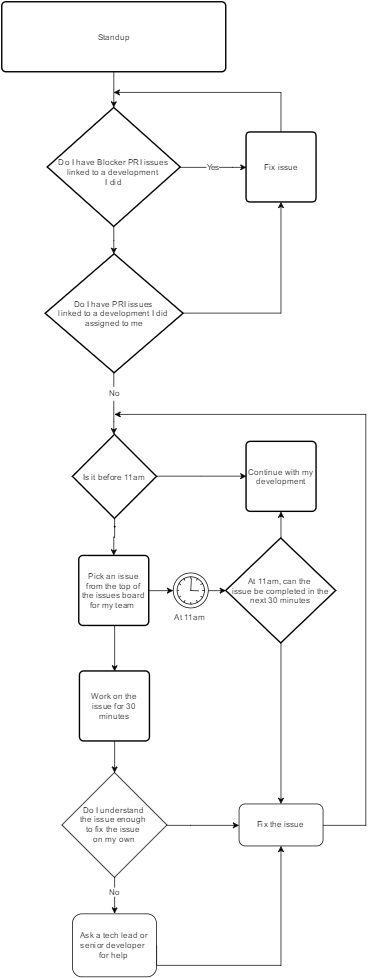

The diagram above was exported from draw.io. Its source (the exported page's mxGraphModel, read from the mxfile embedded in the PNG):
<mxGraphModel dx="1687" dy="894" grid="1" gridSize="10" guides="1" tooltips="1" connect="1" arrows="1" fold="1" page="1" pageScale="1" pageWidth="1169" pageHeight="1652" background="#ffffff" math="0" shadow="0">
  <root>
    <mxCell id="0" />
    <mxCell id="1" parent="0" />
    <mxCell id="2" value="" style="edgeStyle=orthogonalEdgeStyle;rounded=0;html=1;jettySize=auto;orthogonalLoop=1;strokeColor=#000000;" edge="1" source="3" target="7" parent="1">
      <mxGeometry x="460.0588235294117" y="120" as="geometry" />
    </mxCell>
    <mxCell id="3" value="Standup" style="strokeWidth=2;html=1;shape=mxgraph.flowchart.process;whiteSpace=wrap;" vertex="1" parent="1">
      <mxGeometry x="300" y="20" width="320" height="100" as="geometry" />
    </mxCell>
    <mxCell id="4" value="Yes" style="edgeStyle=orthogonalEdgeStyle;rounded=0;html=1;jettySize=auto;orthogonalLoop=1;entryX=0.5;entryY=1;entryPerimeter=0;" edge="1" source="7" target="9" parent="1">
      <mxGeometry x="555" y="256.58823529411757" as="geometry">
        <mxPoint x="290" y="255" as="targetPoint" />
        <Array as="points">
          <mxPoint x="630" y="256" />
          <mxPoint x="630" y="256" />
        </Array>
      </mxGeometry>
    </mxCell>
    <mxCell id="5" style="edgeStyle=orthogonalEdgeStyle;rounded=0;html=1;jettySize=auto;orthogonalLoop=1;strokeColor=#000000;entryX=0.5;entryY=0;entryPerimeter=0;" edge="1" source="7" target="11" parent="1">
      <mxGeometry x="460.0588235294117" y="341" as="geometry">
        <mxPoint x="460" y="370" as="targetPoint" />
        <Array as="points" />
      </mxGeometry>
    </mxCell>
    <mxCell id="6" value="No" style="text;html=1;resizable=0;points=[];align=center;verticalAlign=middle;labelBackgroundColor=#ffffff;" vertex="1" connectable="0" parent="5">
      <mxGeometry x="0.0244" y="-3" relative="1" as="geometry">
        <mxPoint x="4" y="-10" as="offset" />
      </mxGeometry>
    </mxCell>
    <mxCell id="7" value="&lt;div&gt;&lt;br&gt;&lt;/div&gt;Do I have Blocker PRI issues linked&amp;nbsp;&lt;span&gt;to a development&amp;nbsp;&lt;/span&gt;&lt;div&gt;&lt;span&gt;I did&lt;/span&gt;&lt;/div&gt;" style="strokeWidth=2;html=1;shape=mxgraph.flowchart.decision;whiteSpace=wrap;direction=west;" vertex="1" parent="1">
      <mxGeometry x="365" y="171" width="190" height="170" as="geometry" />
    </mxCell>
    <mxCell id="8" style="edgeStyle=orthogonalEdgeStyle;rounded=0;html=1;exitX=0;exitY=0.5;exitPerimeter=0;jettySize=auto;orthogonalLoop=1;strokeColor=#000000;" edge="1" source="9" parent="1">
      <mxGeometry x="460.0588235294117" y="149.52941176470586" as="geometry">
        <mxPoint x="460.0588235294117" y="149.52941176470586" as="targetPoint" />
        <Array as="points">
          <mxPoint x="699" y="150" />
          <mxPoint x="460" y="150" />
        </Array>
      </mxGeometry>
    </mxCell>
    <mxCell id="9" value="Fix issue" style="strokeWidth=2;html=1;shape=mxgraph.flowchart.process;whiteSpace=wrap;direction=south;" vertex="1" parent="1">
      <mxGeometry x="649" y="206" width="100" height="100" as="geometry" />
    </mxCell>
    <mxCell id="10" value="" style="edgeStyle=orthogonalEdgeStyle;rounded=0;html=1;jettySize=auto;orthogonalLoop=1;strokeColor=#000000;" edge="1" source="11" target="18" parent="1">
      <mxGeometry x="460.0588235294117" y="549.9999999999998" as="geometry">
        <Array as="points">
          <mxPoint x="460" y="620" />
          <mxPoint x="460" y="620" />
        </Array>
      </mxGeometry>
    </mxCell>
    <mxCell id="11" value="Do I have PRI issues&amp;nbsp;&lt;div&gt;linked&amp;nbsp;&lt;span style=&quot;line-height: 1.2&quot;&gt;to a development I did&amp;nbsp;&lt;/span&gt;&lt;div&gt;assigned to me&lt;/div&gt;&lt;/div&gt;" style="strokeWidth=2;html=1;shape=mxgraph.flowchart.decision;whiteSpace=wrap;" vertex="1" parent="1">
      <mxGeometry x="362" y="380" width="197" height="170" as="geometry" />
    </mxCell>
    <mxCell id="12" style="edgeStyle=orthogonalEdgeStyle;rounded=0;html=1;exitX=1;exitY=0.5;exitPerimeter=0;entryX=1;entryY=0.5;entryPerimeter=0;jettySize=auto;orthogonalLoop=1;strokeColor=#000000;" edge="1" source="11" target="9" parent="1">
      <mxGeometry x="558.8823529411766" y="306" as="geometry">
        <Array as="points">
          <mxPoint x="699" y="465" />
        </Array>
      </mxGeometry>
    </mxCell>
    <mxCell id="13" value="Yes" style="text;html=1;resizable=0;points=[];align=center;verticalAlign=middle;labelBackgroundColor=#ffffff;" vertex="1" connectable="0" parent="12">
      <mxGeometry x="-0.2929" y="1" relative="1" as="geometry">
        <mxPoint x="-47" y="1" as="offset" />
      </mxGeometry>
    </mxCell>
    <mxCell id="14" style="edgeStyle=orthogonalEdgeStyle;rounded=0;html=1;jettySize=auto;orthogonalLoop=1;strokeColor=#000000;entryX=0;entryY=0.5;entryPerimeter=0;" edge="1" source="18" target="19" parent="1">
      <mxGeometry x="521" y="697.7647058823529" as="geometry">
        <mxPoint x="390" y="698" as="targetPoint" />
        <Array as="points" />
      </mxGeometry>
    </mxCell>
    <mxCell id="15" value="No" style="text;html=1;resizable=0;points=[];align=center;verticalAlign=middle;labelBackgroundColor=#ffffff;" vertex="1" connectable="0" parent="14">
      <mxGeometry x="-0.2252" y="4" relative="1" as="geometry">
        <mxPoint x="14" y="6" as="offset" />
      </mxGeometry>
    </mxCell>
    <mxCell id="16" value="" style="edgeStyle=orthogonalEdgeStyle;rounded=0;html=1;jettySize=auto;orthogonalLoop=1;strokeColor=#000000;exitX=0.5;exitY=1;exitPerimeter=0;" edge="1" source="18" target="22" parent="1">
      <mxGeometry x="460.0588235294117" y="757.7647058823529" as="geometry">
        <mxPoint x="461.2352941176473" y="770.9999999999998" as="sourcePoint" />
        <Array as="points">
          <mxPoint x="461" y="785" />
          <mxPoint x="460" y="785" />
        </Array>
      </mxGeometry>
    </mxCell>
    <mxCell id="17" value="Yes" style="text;html=1;resizable=0;points=[];align=center;verticalAlign=middle;labelBackgroundColor=#ffffff;" vertex="1" connectable="0" parent="16">
      <mxGeometry x="0.0164" y="-3" relative="1" as="geometry">
        <mxPoint x="3" y="-3" as="offset" />
      </mxGeometry>
    </mxCell>
    <mxCell id="18" value="Is it before 11am" style="strokeWidth=2;html=1;shape=mxgraph.flowchart.decision;whiteSpace=wrap;" vertex="1" parent="1">
      <mxGeometry x="401" y="638" width="120" height="120" as="geometry" />
    </mxCell>
    <mxCell id="19" value="Continue with my development" style="strokeWidth=2;html=1;shape=mxgraph.flowchart.process;whiteSpace=wrap;" vertex="1" parent="1">
      <mxGeometry x="649" y="648" width="100" height="100" as="geometry" />
    </mxCell>
    <mxCell id="20" style="edgeStyle=orthogonalEdgeStyle;rounded=0;html=1;exitX=1;exitY=0.5;exitPerimeter=0;entryX=0;entryY=0.5;jettySize=auto;orthogonalLoop=1;strokeColor=#000000;" edge="1" source="22" target="41" parent="1">
      <mxGeometry x="509.47058823529414" y="861.2941176470588" as="geometry">
        <Array as="points" />
      </mxGeometry>
    </mxCell>
    <mxCell id="21" style="edgeStyle=orthogonalEdgeStyle;rounded=0;html=1;exitX=0.5;exitY=1;exitPerimeter=0;entryX=0.5;entryY=0;entryPerimeter=0;jettySize=auto;orthogonalLoop=1;strokeColor=#000000;" edge="1" source="22" target="30" parent="1">
      <mxGeometry x="460.0588235294117" y="910.7058823529412" as="geometry">
        <Array as="points">
          <mxPoint x="461" y="911" />
        </Array>
      </mxGeometry>
    </mxCell>
    <mxCell id="22" value="Pick an issue from the top of the issues board for my team&amp;nbsp;" style="strokeWidth=2;html=1;shape=mxgraph.flowchart.process;whiteSpace=wrap;" vertex="1" parent="1">
      <mxGeometry x="410" y="811" width="100" height="100" as="geometry" />
    </mxCell>
    <mxCell id="23" style="edgeStyle=orthogonalEdgeStyle;rounded=0;html=1;exitX=0.5;exitY=1;exitPerimeter=0;entryX=0.5;entryY=1;entryPerimeter=0;jettySize=auto;orthogonalLoop=1;strokeColor=#000000;" edge="1" parent="1">
      <mxGeometry x="461.2352941176473" y="770.5294117647059" as="geometry">
        <mxPoint x="461.2352941176473" y="770.5294117647059" as="sourcePoint" />
        <mxPoint x="461.2352941176473" y="770.7058823529412" as="targetPoint" />
      </mxGeometry>
    </mxCell>
    <mxCell id="24" style="edgeStyle=orthogonalEdgeStyle;rounded=0;html=1;exitX=0.5;exitY=0;exitPerimeter=0;entryX=0.5;entryY=1;entryPerimeter=0;jettySize=auto;orthogonalLoop=1;strokeColor=#000000;" edge="1" source="28" target="19" parent="1">
      <mxGeometry x="698.8823529411766" y="748.3529411764707" as="geometry">
        <mxPoint x="698.8823529411766" y="761.1176470588236" as="targetPoint" />
        <Array as="points" />
      </mxGeometry>
    </mxCell>
    <mxCell id="25" value="No" style="text;html=1;resizable=0;points=[];align=center;verticalAlign=middle;labelBackgroundColor=#ffffff;" vertex="1" connectable="0" parent="24">
      <mxGeometry x="-0.2" y="-1" relative="1" as="geometry">
        <mxPoint as="offset" />
      </mxGeometry>
    </mxCell>
    <mxCell id="26" style="edgeStyle=orthogonalEdgeStyle;rounded=0;html=1;exitX=0.5;exitY=1;exitPerimeter=0;entryX=0.5;entryY=0;jettySize=auto;orthogonalLoop=1;strokeColor=#000000;" edge="1" source="28" target="39" parent="1">
      <mxGeometry x="698.8823529411766" y="936.5882352941178" as="geometry" />
    </mxCell>
    <mxCell id="27" value="Yes" style="text;html=1;resizable=0;points=[];align=center;verticalAlign=middle;labelBackgroundColor=#ffffff;" vertex="1" connectable="0" parent="26">
      <mxGeometry x="-0.5968" y="-1" relative="1" as="geometry">
        <mxPoint as="offset" />
      </mxGeometry>
    </mxCell>
    <mxCell id="28" value="At 11am, can the&amp;nbsp;&lt;div&gt;issue be completed in the next 30 minutes&lt;/div&gt;" style="strokeWidth=2;html=1;shape=mxgraph.flowchart.decision;whiteSpace=wrap;" vertex="1" parent="1">
      <mxGeometry x="620" y="786" width="157" height="150" as="geometry" />
    </mxCell>
    <mxCell id="29" style="edgeStyle=orthogonalEdgeStyle;rounded=0;html=1;exitX=0.5;exitY=1;exitPerimeter=0;jettySize=auto;orthogonalLoop=1;strokeColor=#000000;" edge="1" source="30" target="35" parent="1">
      <mxGeometry x="461.2352941176473" y="1076.5882352941178" as="geometry">
        <Array as="points" />
      </mxGeometry>
    </mxCell>
    <mxCell id="30" value="Work on the issue for 30 minutes" style="strokeWidth=2;html=1;shape=mxgraph.flowchart.process;whiteSpace=wrap;" vertex="1" parent="1">
      <mxGeometry x="411" y="976" width="100" height="100" as="geometry" />
    </mxCell>
    <mxCell id="31" value="No" style="text;html=1;resizable=0;points=[];autosize=1;align=left;verticalAlign=top;spacingTop=-4;fillColor=#ffffff;strokeColor=none;" vertex="1" parent="1">
      <mxGeometry x="451" y="570" width="30" height="20" as="geometry" />
    </mxCell>
    <mxCell id="32" value="No" style="edgeStyle=orthogonalEdgeStyle;rounded=0;html=1;exitX=0.5;exitY=1;entryX=0.5;entryY=0;jettySize=auto;orthogonalLoop=1;strokeColor=#000000;" edge="1" source="35" target="37" parent="1">
      <mxGeometry x="461.2352941176473" y="1270.7058823529414" as="geometry">
        <Array as="points">
          <mxPoint x="461" y="1313" />
          <mxPoint x="461" y="1313" />
        </Array>
        <mxPoint x="20" y="-20" as="offset" />
      </mxGeometry>
    </mxCell>
    <mxCell id="33" style="edgeStyle=orthogonalEdgeStyle;rounded=0;html=1;exitX=1;exitY=0.5;entryX=0;entryY=0.5;jettySize=auto;orthogonalLoop=1;strokeColor=#000000;" edge="1" source="35" target="39" parent="1">
      <mxGeometry x="536.5294117647059" y="1196.5882352941176" as="geometry">
        <Array as="points">
          <mxPoint x="570" y="1196" />
          <mxPoint x="570" y="1196" />
        </Array>
      </mxGeometry>
    </mxCell>
    <mxCell id="34" value="Yes" style="text;html=1;resizable=0;points=[];align=center;verticalAlign=middle;labelBackgroundColor=#ffffff;" vertex="1" connectable="0" parent="33">
      <mxGeometry x="-0.121" y="-1" relative="1" as="geometry">
        <mxPoint x="3" y="-1" as="offset" />
      </mxGeometry>
    </mxCell>
    <mxCell id="35" value="Do I understand&amp;nbsp;&lt;div&gt;the issue enough&amp;nbsp;&lt;/div&gt;&lt;div&gt;to fix the issue&amp;nbsp;&lt;/div&gt;&lt;div&gt;on my own&lt;/div&gt;" style="rhombus;whiteSpace=wrap;html=1;" vertex="1" parent="1">
      <mxGeometry x="386" y="1121" width="150" height="150" as="geometry" />
    </mxCell>
    <mxCell id="36" style="edgeStyle=orthogonalEdgeStyle;rounded=0;html=1;exitX=1;exitY=0.5;entryX=0.5;entryY=1;jettySize=auto;orthogonalLoop=1;strokeColor=#000000;" edge="1" source="37" target="39" parent="1">
      <mxGeometry x="521.2352941176473" y="1226" as="geometry">
        <Array as="points">
          <mxPoint x="699" y="1396" />
        </Array>
      </mxGeometry>
    </mxCell>
    <mxCell id="37" value="Ask a tech lead or senior developer&amp;nbsp;&lt;div&gt;for help&lt;/div&gt;" style="rounded=1;whiteSpace=wrap;html=1;" vertex="1" parent="1">
      <mxGeometry x="401" y="1323" width="120" height="90" as="geometry" />
    </mxCell>
    <mxCell id="38" style="edgeStyle=orthogonalEdgeStyle;rounded=0;html=1;exitX=1;exitY=0.5;jettySize=auto;orthogonalLoop=1;strokeColor=#000000;" edge="1" source="39" parent="1">
      <mxGeometry x="461.2352941176473" y="609.5294117647059" as="geometry">
        <mxPoint x="461.2352941176473" y="609.5294117647059" as="targetPoint" />
        <Array as="points">
          <mxPoint x="820" y="1196" />
          <mxPoint x="820" y="610" />
        </Array>
      </mxGeometry>
    </mxCell>
    <mxCell id="39" value="Fix the issue" style="rounded=1;whiteSpace=wrap;html=1;" vertex="1" parent="1">
      <mxGeometry x="639" y="1166" width="120" height="60" as="geometry" />
    </mxCell>
    <mxCell id="40" style="edgeStyle=orthogonalEdgeStyle;rounded=0;html=1;exitX=1;exitY=0.5;entryX=0;entryY=0.5;entryPerimeter=0;jettySize=auto;orthogonalLoop=1;strokeColor=#000000;" edge="1" source="41" target="28" parent="1">
      <mxGeometry x="595.3529411764707" y="861.2941176470588" as="geometry">
        <Array as="points">
          <mxPoint x="620" y="861" />
        </Array>
      </mxGeometry>
    </mxCell>
    <mxCell id="41" value="At 11am" style="shape=mxgraph.bpmn.shape;html=1;verticalLabelPosition=bottom;labelBackgroundColor=#ffffff;verticalAlign=top;perimeter=ellipsePerimeter;outline=eventInt;symbol=timer;" vertex="1" parent="1">
      <mxGeometry x="545" y="836" width="50" height="50" as="geometry" />
    </mxCell>
  </root>
</mxGraphModel>